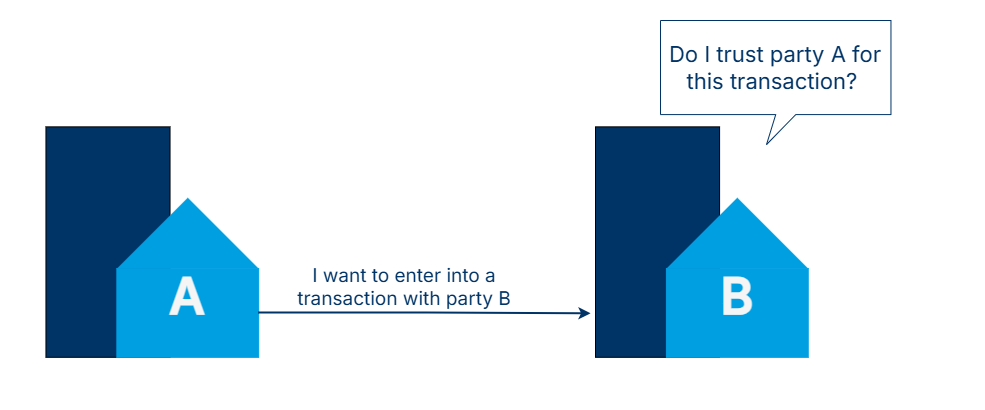

The diagram above was exported from draw.io. Its source (the exported page's mxGraphModel, read from the mxfile embedded in the PNG):
<mxGraphModel dx="1389" dy="876" grid="1" gridSize="10" guides="1" tooltips="1" connect="1" arrows="1" fold="1" page="1" pageScale="1" pageWidth="1100" pageHeight="850" math="0" shadow="0">
  <root>
    <mxCell id="0" />
    <mxCell id="1" parent="0" />
    <mxCell id="n8tfPfn91BHjQoma2yrR-20" connectable="0" parent="1" style="group;aspect=fixed;" value="" vertex="1">
      <mxGeometry height="390" width="975" x="190" y="170" as="geometry" />
    </mxCell>
    <mxCell id="n8tfPfn91BHjQoma2yrR-19" parent="n8tfPfn91BHjQoma2yrR-20" style="rounded=0;whiteSpace=wrap;html=1;strokeColor=none;" value="" vertex="1">
      <mxGeometry height="390" width="975" x="-10" y="-20" as="geometry" />
    </mxCell>
    <mxCell id="n8tfPfn91BHjQoma2yrR-5" parent="n8tfPfn91BHjQoma2yrR-20" style="whiteSpace=wrap;html=1;fillColor=#003366;fontStyle=1" value="" vertex="1">
      <mxGeometry height="230.45454545454547" width="124.0909090909091" x="35.45454545454545" y="106.36363636363636" as="geometry" />
    </mxCell>
    <mxCell id="n8tfPfn91BHjQoma2yrR-2" parent="n8tfPfn91BHjQoma2yrR-20" style="triangle;whiteSpace=wrap;html=1;rotation=-90;movable=1;resizable=1;rotatable=1;deletable=1;editable=1;locked=0;connectable=1;strokeColor=light-dark(#009fe2, #008DC0);fillColor=light-dark(#009fe2, #008dc0);align=center;verticalAlign=middle;fontFamily=Helvetica;fontSize=12;fontColor=default;strokeWidth=0;fontStyle=1" value="" vertex="1">
      <mxGeometry height="141.8181818181818" width="70.9090909090909" x="141.8181818181818" y="141.8181818181818" as="geometry" />
    </mxCell>
    <mxCell id="n8tfPfn91BHjQoma2yrR-3" parent="n8tfPfn91BHjQoma2yrR-20" style="whiteSpace=wrap;html=1;movable=1;resizable=1;rotatable=1;deletable=1;editable=1;locked=0;connectable=1;strokeColor=light-dark(#009fe2, #008DC0);fillColor=light-dark(#009fe2, #008dc0);strokeWidth=1;fontStyle=1" value="" vertex="1">
      <mxGeometry height="88.63636363636364" width="141.8181818181818" x="106.36363636363636" y="248.1818181818182" as="geometry" />
    </mxCell>
    <mxCell id="n8tfPfn91BHjQoma2yrR-7" parent="n8tfPfn91BHjQoma2yrR-20" style="text;html=1;whiteSpace=wrap;strokeColor=none;fillColor=none;align=center;verticalAlign=middle;rounded=0;fontStyle=1" value="&lt;h1&gt;&lt;font style=&quot;color: rgb(245, 245, 245); font-size: 50px;&quot; face=&quot;Inter&quot; data-font-src=&quot;https://fonts.googleapis.com/css?family=Inter&quot;&gt;A&lt;/font&gt;&lt;/h1&gt;" vertex="1">
      <mxGeometry height="53.18181818181818" width="106.36363636363636" x="124.0909090909091" y="248.1818181818182" as="geometry" />
    </mxCell>
    <mxCell id="n8tfPfn91BHjQoma2yrR-8" parent="n8tfPfn91BHjQoma2yrR-20" style="whiteSpace=wrap;html=1;fillColor=#003366;" value="" vertex="1">
      <mxGeometry height="230.45454545454547" width="124.0909090909091" x="585" y="106.36363636363636" as="geometry" />
    </mxCell>
    <mxCell id="n8tfPfn91BHjQoma2yrR-9" parent="n8tfPfn91BHjQoma2yrR-20" style="triangle;whiteSpace=wrap;html=1;rotation=-90;movable=1;resizable=1;rotatable=1;deletable=1;editable=1;locked=0;connectable=1;strokeColor=light-dark(#009fe2, #008DC0);fillColor=light-dark(#009fe2, #008dc0);align=center;verticalAlign=middle;fontFamily=Helvetica;fontSize=12;fontColor=default;strokeWidth=0;" value="" vertex="1">
      <mxGeometry height="141.8181818181818" width="70.9090909090909" x="691.3636363636365" y="141.8181818181818" as="geometry" />
    </mxCell>
    <mxCell id="n8tfPfn91BHjQoma2yrR-10" parent="n8tfPfn91BHjQoma2yrR-20" style="whiteSpace=wrap;html=1;movable=1;resizable=1;rotatable=1;deletable=1;editable=1;locked=0;connectable=1;strokeColor=light-dark(#009fe2, #008DC0);fillColor=light-dark(#009fe2, #008dc0);strokeWidth=1;" value="" vertex="1">
      <mxGeometry height="88.63636363636364" width="141.8181818181818" x="655.9090909090909" y="248.1818181818182" as="geometry" />
    </mxCell>
    <mxCell id="n8tfPfn91BHjQoma2yrR-11" parent="n8tfPfn91BHjQoma2yrR-20" style="text;html=1;whiteSpace=wrap;strokeColor=none;fillColor=none;align=center;verticalAlign=middle;rounded=0;" value="&lt;h1&gt;&lt;font style=&quot;color: rgb(245, 245, 245); font-size: 50px;&quot; face=&quot;Inter&quot; data-font-src=&quot;https://fonts.googleapis.com/css?family=Inter&quot;&gt;B&lt;/font&gt;&lt;/h1&gt;" vertex="1">
      <mxGeometry height="53.18181818181818" width="106.36363636363636" x="673.6363636363637" y="248.1818181818182" as="geometry" />
    </mxCell>
    <mxCell id="n8tfPfn91BHjQoma2yrR-12" edge="1" parent="n8tfPfn91BHjQoma2yrR-20" source="n8tfPfn91BHjQoma2yrR-3" style="edgeStyle=orthogonalEdgeStyle;rounded=0;orthogonalLoop=1;jettySize=auto;html=1;exitX=1;exitY=0.5;exitDx=0;exitDy=0;entryX=-0.036;entryY=0.811;entryDx=0;entryDy=0;entryPerimeter=0;strokeColor=#003366;strokeWidth=2;" target="n8tfPfn91BHjQoma2yrR-8">
      <mxGeometry relative="1" as="geometry" />
    </mxCell>
    <mxCell id="n8tfPfn91BHjQoma2yrR-13" parent="n8tfPfn91BHjQoma2yrR-20" style="text;html=1;whiteSpace=wrap;strokeColor=none;fillColor=none;align=center;verticalAlign=middle;rounded=0;fontColor=#003366;" value="&lt;font face=&quot;Inter&quot; data-font-src=&quot;https://fonts.googleapis.com/css?family=Inter&quot; style=&quot;font-size: 19px;&quot;&gt;I want to enter into a transaction with party B&lt;/font&gt;" vertex="1">
      <mxGeometry height="53.18181818181818" width="248.1818181818182" x="269.99636363636364" y="240.00454545454548" as="geometry" />
    </mxCell>
    <mxCell id="n8tfPfn91BHjQoma2yrR-18" parent="n8tfPfn91BHjQoma2yrR-20" style="shape=callout;whiteSpace=wrap;html=1;perimeter=calloutPerimeter;position2=0.46;strokeColor=#003366;fontColor=#003366;" value="&lt;span style=&quot;font-family: Inter;&quot;&gt;&lt;font style=&quot;font-size: 22px;&quot;&gt;Do I trust party A for this transaction?&amp;nbsp;&lt;/font&gt;&lt;/span&gt;" vertex="1">
      <mxGeometry height="124.0909090909091" width="230.45454545454547" x="650.0036363636365" y="-0.0027272727272737995" as="geometry" />
    </mxCell>
  </root>
</mxGraphModel>